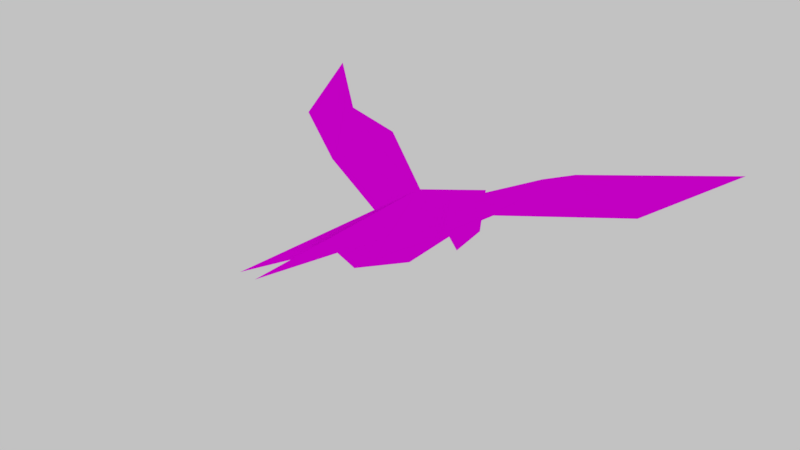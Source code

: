 # Source: birdLowPoly1.blend  (saved by Blender 2.77.0; exported with 4.5.12 LTS)
import bpy
from mathutils import Matrix  # noqa: F401  (used for matrix-valued properties, if any)

bpy.ops.wm.read_factory_settings(use_empty=True)
scene = bpy.context.scene
scene.name = 'Scene'

# ---- collections
col_collection_1 = bpy.data.collections.new('Collection 1'); scene.collection.children.link(col_collection_1)

# ---- images (referenced by path relative to the original .blend; pixels are not part of the script)
import os
ASSET_DIR = os.environ.get("B2B_ASSET_DIR", "")  # directory of the original .blend (textures are referenced by path, not embedded)
HERE = os.path.dirname(os.path.abspath(__file__))  # packed textures are extracted next to this script under _unpacked/

def load_image(name, relpath, width, height, colorspace="sRGB"):
    """Load a texture the original file referenced (path relative to the .blend, or extracted next to this script)."""
    p = next((c for c in (os.path.join(HERE, relpath), os.path.join(ASSET_DIR, relpath)) if relpath and os.path.exists(c)), "")
    if p:
        img = bpy.data.images.load(p, check_existing=True)
        img.name = name
    else:  # same state as the original file: an image datablock whose file is absent (Cycles renders it pink)
        img = bpy.data.images.new(name, width, height)
        img.source = "FILE"
        img.filepath = "//" + (relpath or name)
    img.colorspace_settings.name = colorspace
    return img
img_colorpalette_jpg = load_image('colorPalette.jpg', 'colorPalette.jpg', 1024, 1024, 'sRGB')

# ---- materials (node trees are filled in below, after node groups)
mat_material = bpy.data.materials.new('Material')
mat_material.alpha_threshold = 0.0
mat_material.roughness = 0.5
mat_material.line_color = (0.0, 0.0, 0.0, 1.0)

# ---- material node trees
mat_material.use_nodes = True; mat_material.node_tree.nodes.clear()
_N = mat_material.node_tree.nodes; _L = mat_material.node_tree.links
n0 = _N.new('ShaderNodeOutputMaterial'); n0.name = 'Material Output'; n0.location = (300, 300)
n1 = _N.new('ShaderNodeBsdfDiffuse'); n1.name = 'Diffuse BSDF'; n1.location = (10, 300)
n2 = _N.new('ShaderNodeTexImage'); n2.name = 'Image Texture'; n2.location = (228, 132)
n2.width = 140
n2.image = img_colorpalette_jpg
n3 = _N.new('ShaderNodeTexCoord'); n3.name = 'Texture Coordinate'; n3.location = (-183, 230)
_L.new(n1.outputs[0], n0.inputs[0])
_L.new(n3.outputs[2], n2.inputs[0])
_L.new(n2.outputs[0], n1.inputs[0])
n0.is_active_output = True

# ---- world
world_world = bpy.data.worlds.new('World'); scene.world = world_world
world_world.color = (0.5382, 0.5382, 0.5382)
world_world.use_sun_shadow = False
world_world.sun_shadow_jitter_overblur = 0.0
world_world.cycles.sampling_method = 'MANUAL'

# ---- meshes
me_cube = bpy.data.meshes.new('Cube')
me_cube.from_pydata([(-1.736, -1.759, -0.8507), (-1.177, 1.976, -0.8706), (0.1302, -6.036, -2.049), (-0.7735, 0.3544, 0.3822), (-5.19, 3.717, 1.935), (-5.523, -1.66, 1.733), (-10.13, 5.388, 1.886), (-8.244, 2.255, 3.632), (-11.95, 2.889, 1.84), (-14.99, 9.685, 2.902), (-0.2168, -4.684, 0.005733), (0.03523, -14.55, 1.363), (0.6306, -1.245, 1.24), (2.843, -1.828, -0.9281), (1.037, 5.517, -1.003), (1.394, -5.854, -1.269), (0.5385, -1.536, -3.436), (1.882, 0.3273, 0.3816), (2.453, 1.994, -0.8391), (0.4373, 3.392, -4.708), (6.293, 3.717, 1.935), (6.625, -1.66, 1.733), (9.346, 2.255, 3.632), (13.05, 2.889, 1.84), (16.09, 9.685, 2.903), (11.23, 5.388, 1.886), (0.6995, -8.312, 0.3183), (1.406, -4.855, -0.1202), (1.136, -14.57, 1.336), (0.5835, 2.352, -3.242), (-1.087, 3.999, -2.381), (1.77, 3.998, -3.119)], [], [(2, 0, 16), (29, 0, 1), (3, 12, 14), (1, 0, 5), (1, 3, 14), (3, 1, 4), (3, 7, 5), (4, 6, 7), (4, 5, 8), (2, 10, 0), (0, 12, 3), (26, 11, 10), (16, 18, 13), (29, 31, 18), (18, 14, 17), (27, 13, 12), (15, 27, 26), (18, 31, 14), (17, 22, 20), (18, 20, 21), (21, 22, 17), (22, 25, 20), (20, 25, 23), (25, 24, 23), (15, 13, 27), (2, 16, 15), (12, 26, 28), (28, 26, 27), (29, 16, 0), (29, 1, 30), (0, 10, 12), (1, 14, 30), (7, 3, 4), (4, 1, 5), (0, 3, 5), (5, 7, 8), (6, 4, 8), (9, 6, 8), (7, 6, 9), (8, 7, 9), (31, 30, 14), (11, 12, 10), (12, 11, 26), (15, 16, 13), (13, 18, 21), (13, 17, 12), (18, 16, 29), (18, 17, 20), (13, 21, 17), (21, 23, 22), (21, 20, 23), (22, 24, 25), (23, 24, 22), (12, 17, 14), (12, 28, 27), (19, 29, 30), (19, 31, 29), (19, 30, 31), (26, 10, 2), (26, 2, 15)])
_uv = me_cube.uv_layers.new(name='UVMap')
_uv.uv.foreach_set('vector', [0.2335, 0.01704, 0.2327, 0.01958, 0.2321, 0.01822, 0.2304, 0.01983, 0.2327, 0.01958, 0.231, 0.02072, 0.2265, 0.02704, 0.2263, 0.02862, 0.225, 0.02523, 0.231, 0.02072, 0.2327, 0.01958, 0.2336, 0.02158, 0.2257, 0.02592, 0.2265, 0.02704, 0.225, 0.02523, 0.2343, 0.03167, 0.235, 0.02826, 0.235, 0.03065, 0.2265, 0.02704, 0.2283, 0.02361, 0.2285, 0.0268, 0.2348, 0.01878, 0.2351, 0.02113, 0.2343, 0.02037, 0.2315, 0.02338, 0.2336, 0.02158, 0.2336, 0.02715, 0.2356, 0.02988, 0.2358, 0.02973, 0.2352, 0.02811, 0.2273, 0.0282, 0.2263, 0.02862, 0.2265, 0.02704, 0.64, 0.02109, 0.6397, 0.02278, 0.6403, 0.01863, 0.2321, 0.01822, 0.2313, 0.02063, 0.2327, 0.01955, 0.2304, 0.01983, 0.2304, 0.02074, 0.2313, 0.02063, 0.2261, 0.02629, 0.225, 0.02523, 0.2264, 0.02695, 0.228, 0.03041, 0.2274, 0.02818, 0.2263, 0.02862, 0.2359, 0.02934, 0.2352, 0.02948, 0.2352, 0.02602, 0.2313, 0.02063, 0.2304, 0.02074, 0.2304, 0.02093, 0.2264, 0.02695, 0.2283, 0.02361, 0.2269, 0.02376, 0.2313, 0.02063, 0.2315, 0.02338, 0.2336, 0.02158, 0.2285, 0.0268, 0.2283, 0.02361, 0.2264, 0.02695, 0.2343, 0.02037, 0.2351, 0.02113, 0.2348, 0.01878, 0.2315, 0.02338, 0.2325, 0.02672, 0.2336, 0.02715, 0.2325, 0.02672, 0.2318, 0.03178, 0.2336, 0.02715, 0.2359, 0.02934, 0.2352, 0.02812, 0.2352, 0.02948, 0.2335, 0.01704, 0.2321, 0.01822, 0.2334, 0.01724, 0.6314, 0.02503, 0.6326, 0.02748, 0.6344, 0.03071, 0.6397, 0.02275, 0.64, 0.02109, 0.6403, 0.01874, 0.2304, 0.01983, 0.2321, 0.01822, 0.2327, 0.01958, 0.2304, 0.01983, 0.231, 0.02072, 0.2304, 0.02059, 0.2273, 0.0282, 0.2276, 0.03039, 0.2263, 0.02862, 0.2257, 0.02592, 0.225, 0.02523, 0.2251, 0.02514, 0.2283, 0.02361, 0.2265, 0.02704, 0.2269, 0.02376, 0.2315, 0.02338, 0.231, 0.02072, 0.2336, 0.02158, 0.2273, 0.0282, 0.2265, 0.02704, 0.2285, 0.0268, 0.2285, 0.0268, 0.2283, 0.02361, 0.2299, 0.02183, 0.2325, 0.02672, 0.2315, 0.02338, 0.2336, 0.02715, 0.2318, 0.03178, 0.2325, 0.02672, 0.2336, 0.02715, 0.2343, 0.02037, 0.2351, 0.02113, 0.2349, 0.02415, 0.2299, 0.02183, 0.2283, 0.02361, 0.2292, 0.01627, 0.2345, 0.03092, 0.2344, 0.03007, 0.2356, 0.03077, 0.6397, 0.02108, 0.6388, 0.01918, 0.6403, 0.01863, 0.6402, 0.01827, 0.6409, 0.01764, 0.6402, 0.01653, 0.2334, 0.01724, 0.2321, 0.01822, 0.2327, 0.01955, 0.2327, 0.01955, 0.2313, 0.02063, 0.2336, 0.02158, 0.2274, 0.02818, 0.2264, 0.02695, 0.2263, 0.02862, 0.2313, 0.02063, 0.2321, 0.01822, 0.2304, 0.01983, 0.2349, 0.02813, 0.2343, 0.03167, 0.235, 0.03065, 0.2274, 0.02818, 0.2285, 0.0268, 0.2264, 0.02695, 0.2285, 0.0268, 0.2299, 0.02183, 0.2283, 0.02361, 0.2336, 0.02158, 0.2315, 0.02338, 0.2336, 0.02715, 0.2343, 0.02037, 0.2349, 0.02415, 0.2351, 0.02113, 0.2299, 0.02183, 0.2292, 0.01627, 0.2283, 0.02361, 0.2263, 0.02862, 0.2264, 0.02695, 0.225, 0.02523, 0.6402, 0.01827, 0.6397, 0.02275, 0.6403, 0.01874, 0.2322, 0.02444, 0.2304, 0.01983, 0.2344, 0.03007, 0.2322, 0.02444, 0.2304, 0.02074, 0.2304, 0.01983, 0.2322, 0.02444, 0.2344, 0.03007, 0.2304, 0.02074, 0.64, 0.02109, 0.2358, 0.02973, 0.2356, 0.02988, 0.64, 0.02109, 0.2356, 0.02988, 0.2334, 0.01724])
me_cube.materials.append(mat_material)
me_cube.use_remesh_preserve_volume = False
me_cube.use_remesh_preserve_attributes = False
me_cube.use_mirror_vertex_groups = False
me_cube.update()

# ---- objects
ob_birdlowpoly = bpy.data.objects.new('birdLowpOLY', me_cube)

# ---- transforms, parenting, visibility, modifiers, constraints
ob_birdlowpoly.location = (-0.1242, 0.0, 0.243)
ob_birdlowpoly.scale = (0.2181, 0.2181, 0.2181)
ob_birdlowpoly.lock_rotations_4d = False
ob_birdlowpoly.empty_display_type = 'ARROWS'
ob_birdlowpoly.lineart.crease_threshold = 0.0
_vg = ob_birdlowpoly.vertex_groups.new(name='torso')
_vg = ob_birdlowpoly.vertex_groups.new(name='upperWing.L')
_vg = ob_birdlowpoly.vertex_groups.new(name='middleWing.L')
_vg = ob_birdlowpoly.vertex_groups.new(name='downWing.L')
_vg = ob_birdlowpoly.vertex_groups.new(name='neck')
_vg = ob_birdlowpoly.vertex_groups.new(name='head')
_vg = ob_birdlowpoly.vertex_groups.new(name='tail')
_vg = ob_birdlowpoly.vertex_groups.new(name='leg.L')
_vg = ob_birdlowpoly.vertex_groups.new(name='upperWing.R')
_vg = ob_birdlowpoly.vertex_groups.new(name='middleWing.R')
_vg = ob_birdlowpoly.vertex_groups.new(name='downWing.R')
_vg = ob_birdlowpoly.vertex_groups.new(name='leg.R')

# ---- collection membership
col_collection_1.objects.link(ob_birdlowpoly)

# ---- scene / render settings (as saved in the file)
scene.frame_start = 1; scene.frame_end = 250; scene.frame_set(0)
scene.render.engine = 'CYCLES'
scene.render.resolution_percentage = 50
scene.render.dither_intensity = 0.0
scene.cycles.use_denoising = False
scene.cycles.samples = 128
scene.cycles.sampling_pattern = 'TABULATED_SOBOL'
scene.cycles.light_sampling_threshold = 0.0
scene.cycles.use_adaptive_sampling = False
scene.cycles.use_light_tree = False
scene.cycles.blur_glossy = 0.0
scene.cycles.sample_clamp_indirect = 0.0
scene.view_settings.view_transform = 'Standard'
bpy.context.view_layer.update()

# ---- added for rendering (the .blend has no active camera): camera
cam_auto = bpy.data.cameras.new('AutoCamera')
cam_auto.lens = 50.0
cam_auto.sensor_width = 36.0
cam_auto.clip_end = 1000.0
ob_auto_camera = bpy.data.objects.new('AutoCamera', cam_auto)
scene.collection.objects.link(ob_auto_camera)
ob_auto_camera.location = (8.12824, -10.291, 6.63145)
ob_auto_camera.rotation_euler = (1.09748, -7.21219e-08, 0.694738)
scene.camera = ob_auto_camera
bpy.context.view_layer.update()
